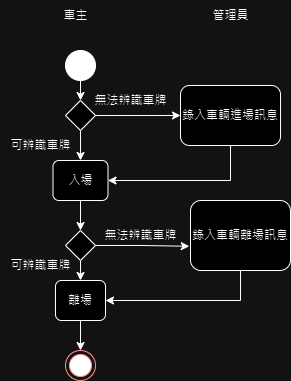

The diagram above was exported from draw.io. Its source (the exported page's mxGraphModel, read from the mxfile embedded in the PNG):
<mxGraphModel dx="1050" dy="565" grid="1" gridSize="10" guides="1" tooltips="1" connect="1" arrows="1" fold="1" page="1" pageScale="1" pageWidth="827" pageHeight="1169" math="0" shadow="0">
  <root>
    <mxCell id="0" />
    <mxCell id="1" parent="0" />
    <mxCell id="XAbvOGdbwh9DgxIDro3A-20" value="車主" style="text;html=1;align=center;verticalAlign=middle;resizable=0;points=[];autosize=1;strokeColor=none;fillColor=none;" parent="1" vertex="1">
      <mxGeometry x="240" y="120" width="50" height="30" as="geometry" />
    </mxCell>
    <mxCell id="XAbvOGdbwh9DgxIDro3A-21" value="管理員" style="text;html=1;align=center;verticalAlign=middle;resizable=0;points=[];autosize=1;strokeColor=none;fillColor=none;" parent="1" vertex="1">
      <mxGeometry x="390" y="120" width="60" height="30" as="geometry" />
    </mxCell>
    <mxCell id="XAbvOGdbwh9DgxIDro3A-40" style="edgeStyle=orthogonalEdgeStyle;rounded=0;orthogonalLoop=1;jettySize=auto;html=1;exitX=0.5;exitY=1;exitDx=0;exitDy=0;entryX=1;entryY=0.5;entryDx=0;entryDy=0;" parent="1" source="XAbvOGdbwh9DgxIDro3A-22" target="XAbvOGdbwh9DgxIDro3A-29" edge="1">
      <mxGeometry relative="1" as="geometry" />
    </mxCell>
    <mxCell id="XAbvOGdbwh9DgxIDro3A-22" value="錄入車輛進場訊息" style="rounded=1;whiteSpace=wrap;html=1;" parent="1" vertex="1">
      <mxGeometry x="370" y="205" width="100" height="60" as="geometry" />
    </mxCell>
    <mxCell id="XAbvOGdbwh9DgxIDro3A-41" style="edgeStyle=orthogonalEdgeStyle;rounded=0;orthogonalLoop=1;jettySize=auto;html=1;exitX=0.5;exitY=1;exitDx=0;exitDy=0;entryX=1;entryY=0.5;entryDx=0;entryDy=0;" parent="1" source="XAbvOGdbwh9DgxIDro3A-23" target="XAbvOGdbwh9DgxIDro3A-30" edge="1">
      <mxGeometry relative="1" as="geometry" />
    </mxCell>
    <mxCell id="XAbvOGdbwh9DgxIDro3A-23" value="錄入車輛離場訊息" style="rounded=1;whiteSpace=wrap;html=1;" parent="1" vertex="1">
      <mxGeometry x="380" y="320" width="100" height="70" as="geometry" />
    </mxCell>
    <mxCell id="XAbvOGdbwh9DgxIDro3A-32" style="edgeStyle=orthogonalEdgeStyle;rounded=0;orthogonalLoop=1;jettySize=auto;html=1;exitX=0.5;exitY=1;exitDx=0;exitDy=0;entryX=0.5;entryY=0;entryDx=0;entryDy=0;" parent="1" source="XAbvOGdbwh9DgxIDro3A-26" target="XAbvOGdbwh9DgxIDro3A-27" edge="1">
      <mxGeometry relative="1" as="geometry" />
    </mxCell>
    <mxCell id="XAbvOGdbwh9DgxIDro3A-26" value="" style="ellipse;whiteSpace=wrap;html=1;aspect=fixed;fillColor=#000000;" parent="1" vertex="1">
      <mxGeometry x="255" y="170" width="30" height="30" as="geometry" />
    </mxCell>
    <mxCell id="XAbvOGdbwh9DgxIDro3A-33" style="edgeStyle=orthogonalEdgeStyle;rounded=0;orthogonalLoop=1;jettySize=auto;html=1;exitX=0.5;exitY=1;exitDx=0;exitDy=0;entryX=0.5;entryY=0;entryDx=0;entryDy=0;" parent="1" source="XAbvOGdbwh9DgxIDro3A-27" target="XAbvOGdbwh9DgxIDro3A-29" edge="1">
      <mxGeometry relative="1" as="geometry" />
    </mxCell>
    <mxCell id="XAbvOGdbwh9DgxIDro3A-39" style="edgeStyle=orthogonalEdgeStyle;rounded=0;orthogonalLoop=1;jettySize=auto;html=1;exitX=1;exitY=0.5;exitDx=0;exitDy=0;entryX=0;entryY=0.5;entryDx=0;entryDy=0;" parent="1" source="XAbvOGdbwh9DgxIDro3A-27" target="XAbvOGdbwh9DgxIDro3A-22" edge="1">
      <mxGeometry relative="1" as="geometry" />
    </mxCell>
    <mxCell id="XAbvOGdbwh9DgxIDro3A-27" value="" style="rhombus;whiteSpace=wrap;html=1;" parent="1" vertex="1">
      <mxGeometry x="255" y="220" width="30" height="30" as="geometry" />
    </mxCell>
    <mxCell id="XAbvOGdbwh9DgxIDro3A-28" value="" style="ellipse;html=1;shape=endState;fillColor=#000000;strokeColor=#ff0000;" parent="1" vertex="1">
      <mxGeometry x="255" y="470" width="30" height="30" as="geometry" />
    </mxCell>
    <mxCell id="XAbvOGdbwh9DgxIDro3A-34" style="edgeStyle=orthogonalEdgeStyle;rounded=0;orthogonalLoop=1;jettySize=auto;html=1;exitX=0.5;exitY=1;exitDx=0;exitDy=0;entryX=0.5;entryY=0;entryDx=0;entryDy=0;" parent="1" source="XAbvOGdbwh9DgxIDro3A-29" target="XAbvOGdbwh9DgxIDro3A-31" edge="1">
      <mxGeometry relative="1" as="geometry" />
    </mxCell>
    <mxCell id="XAbvOGdbwh9DgxIDro3A-29" value="入場" style="rounded=1;whiteSpace=wrap;html=1;" parent="1" vertex="1">
      <mxGeometry x="242.5" y="280" width="55" height="40" as="geometry" />
    </mxCell>
    <mxCell id="XAbvOGdbwh9DgxIDro3A-36" style="edgeStyle=orthogonalEdgeStyle;rounded=0;orthogonalLoop=1;jettySize=auto;html=1;exitX=0.5;exitY=1;exitDx=0;exitDy=0;entryX=0.5;entryY=0;entryDx=0;entryDy=0;" parent="1" source="XAbvOGdbwh9DgxIDro3A-30" target="XAbvOGdbwh9DgxIDro3A-28" edge="1">
      <mxGeometry relative="1" as="geometry" />
    </mxCell>
    <mxCell id="XAbvOGdbwh9DgxIDro3A-30" value="離場" style="rounded=1;whiteSpace=wrap;html=1;" parent="1" vertex="1">
      <mxGeometry x="245" y="400" width="50" height="40" as="geometry" />
    </mxCell>
    <mxCell id="XAbvOGdbwh9DgxIDro3A-35" style="edgeStyle=orthogonalEdgeStyle;rounded=0;orthogonalLoop=1;jettySize=auto;html=1;exitX=0.5;exitY=1;exitDx=0;exitDy=0;" parent="1" source="XAbvOGdbwh9DgxIDro3A-31" edge="1">
      <mxGeometry relative="1" as="geometry">
        <mxPoint x="270" y="400" as="targetPoint" />
      </mxGeometry>
    </mxCell>
    <mxCell id="XAbvOGdbwh9DgxIDro3A-31" value="" style="rhombus;whiteSpace=wrap;html=1;" parent="1" vertex="1">
      <mxGeometry x="255" y="350" width="30" height="30" as="geometry" />
    </mxCell>
    <mxCell id="XAbvOGdbwh9DgxIDro3A-38" style="edgeStyle=orthogonalEdgeStyle;rounded=0;orthogonalLoop=1;jettySize=auto;html=1;exitX=1;exitY=0.5;exitDx=0;exitDy=0;entryX=-0.012;entryY=0.654;entryDx=0;entryDy=0;entryPerimeter=0;" parent="1" source="XAbvOGdbwh9DgxIDro3A-31" target="XAbvOGdbwh9DgxIDro3A-23" edge="1">
      <mxGeometry relative="1" as="geometry" />
    </mxCell>
    <mxCell id="XAbvOGdbwh9DgxIDro3A-42" value="可辨識車牌" style="text;html=1;align=center;verticalAlign=middle;resizable=0;points=[];autosize=1;strokeColor=none;fillColor=none;" parent="1" vertex="1">
      <mxGeometry x="190" y="250" width="80" height="30" as="geometry" />
    </mxCell>
    <mxCell id="XAbvOGdbwh9DgxIDro3A-43" value="可辨識車牌" style="text;html=1;align=center;verticalAlign=middle;resizable=0;points=[];autosize=1;strokeColor=none;fillColor=none;" parent="1" vertex="1">
      <mxGeometry x="190" y="370" width="80" height="30" as="geometry" />
    </mxCell>
    <mxCell id="XAbvOGdbwh9DgxIDro3A-44" value="無法辨識車牌" style="text;html=1;align=center;verticalAlign=middle;resizable=0;points=[];autosize=1;strokeColor=none;fillColor=none;" parent="1" vertex="1">
      <mxGeometry x="270" y="205" width="100" height="30" as="geometry" />
    </mxCell>
    <mxCell id="XAbvOGdbwh9DgxIDro3A-45" value="無法辨識車牌" style="text;html=1;align=center;verticalAlign=middle;resizable=0;points=[];autosize=1;strokeColor=none;fillColor=none;" parent="1" vertex="1">
      <mxGeometry x="280" y="340" width="100" height="30" as="geometry" />
    </mxCell>
  </root>
</mxGraphModel>